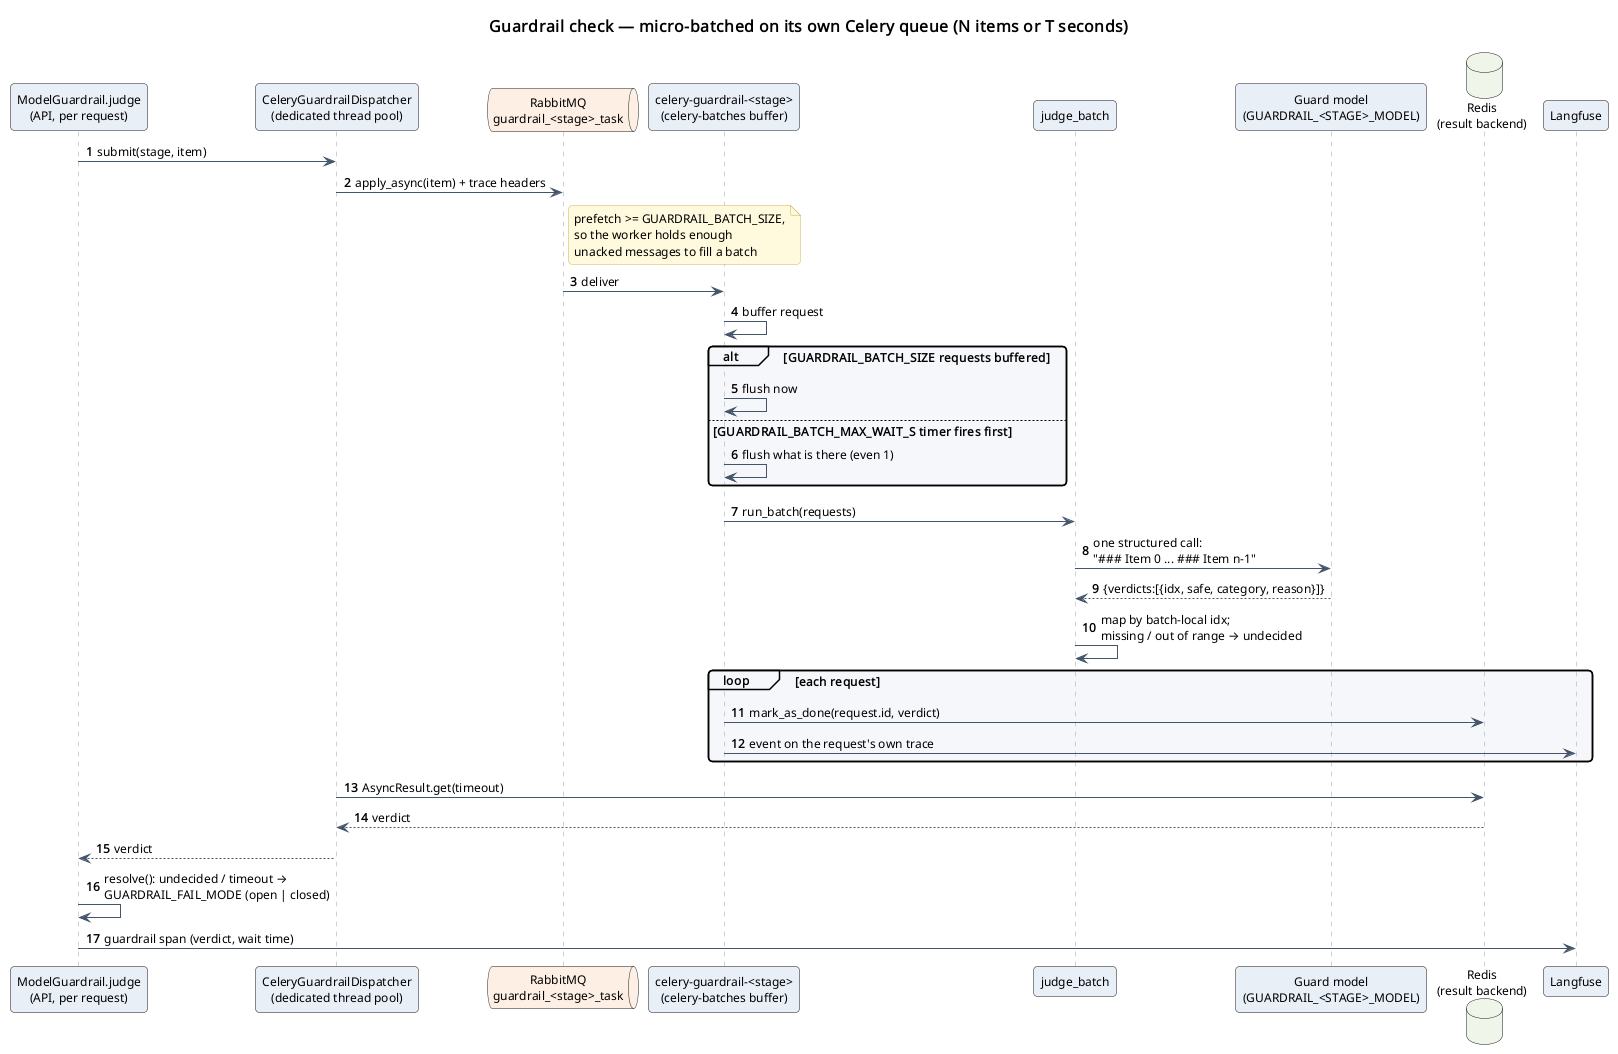

The diagram above was rendered by PlantUML. Its source (embedded in the PNG):
@startuml
!include ../_style.iuml
title Guardrail check — micro-batched on its own Celery queue (N items or T seconds)
autonumber "<b>0"

participant "ModelGuardrail.judge\n(API, per request)" as guard
participant "CeleryGuardrailDispatcher\n(dedicated thread pool)" as disp
queue "RabbitMQ\nguardrail_<stage>_task" as mq
participant "celery-guardrail-<stage>\n(celery-batches buffer)" as worker
participant "judge_batch" as judge
participant "Guard model\n(GUARDRAIL_<STAGE>_MODEL)" as model
database "Redis\n(result backend)" as redis
participant "Langfuse" as lf

guard -> disp : submit(stage, item)
disp -> mq : apply_async(item) + trace headers
note right of mq
  prefetch >= GUARDRAIL_BATCH_SIZE,
  so the worker holds enough
  unacked messages to fill a batch
end note
mq -> worker : deliver
worker -> worker : buffer request

alt GUARDRAIL_BATCH_SIZE requests buffered
  worker -> worker : flush now
else GUARDRAIL_BATCH_MAX_WAIT_S timer fires first
  worker -> worker : flush what is there (even 1)
end

worker -> judge : run_batch(requests)
judge -> model : one structured call:\n"### Item 0 ... ### Item n-1"
model --> judge : {verdicts:[{idx, safe, category, reason}]}
judge -> judge : map by batch-local idx;\nmissing / out of range → undecided
loop each request
  worker -> redis : mark_as_done(request.id, verdict)
  worker -> lf : event on the request's own trace
end

disp -> redis : AsyncResult.get(timeout)
redis --> disp : verdict
disp --> guard : verdict
guard -> guard : resolve(): undecided / timeout →\nGUARDRAIL_FAIL_MODE (open | closed)
guard -> lf : guardrail span (verdict, wait time)
@enduml